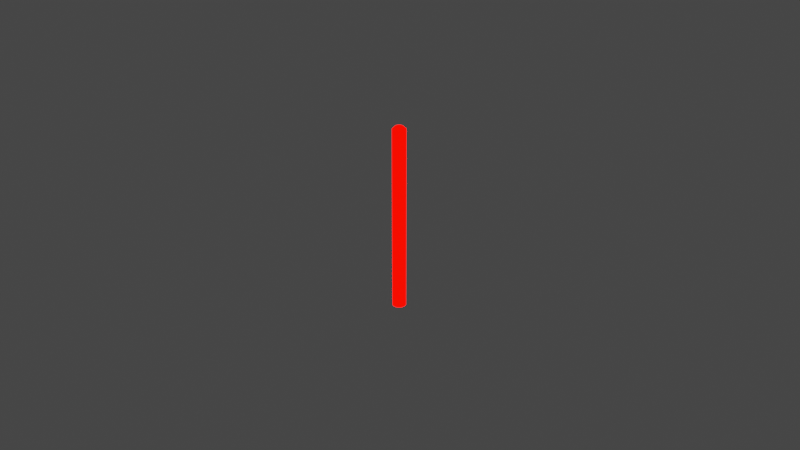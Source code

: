 # Source: laser.blend  (saved by Blender 3.4.6; exported with 4.5.12 LTS)
import bpy
from mathutils import Matrix  # noqa: F401  (used for matrix-valued properties, if any)

bpy.ops.wm.read_factory_settings(use_empty=True)
scene = bpy.context.scene
scene.name = 'Scene'

# ---- collections
col_collection = bpy.data.collections.new('Collection'); scene.collection.children.link(col_collection)

# ---- materials (node trees are filled in below, after node groups)
mat_material_001 = bpy.data.materials.new('Material.001')
mat_material_001.use_transparent_shadow = False

# ---- material node trees
mat_material_001.use_nodes = True; mat_material_001.node_tree.nodes.clear()
_N = mat_material_001.node_tree.nodes; _L = mat_material_001.node_tree.links
n0 = _N.new('ShaderNodeOutputMaterial'); n0.name = 'Material Output'; n0.location = (300, 300)
n1 = _N.new('ShaderNodeEmission'); n1.name = 'Emission'; n1.location = (10, 300)
n1.inputs[0].default_value = (1.0, 0.0008122, 0.0, 1.0)
n1.inputs[1].default_value = 5.0
_L.new(n1.outputs[0], n0.inputs[0])
n0.is_active_output = True

# ---- world
world_world = bpy.data.worlds.new('World'); scene.world = world_world
world_world.use_nodes = True; world_world.node_tree.nodes.clear()
_N = world_world.node_tree.nodes; _L = world_world.node_tree.links
n0 = _N.new('ShaderNodeOutputWorld'); n0.name = 'World Output'; n0.location = (300, 300)
n1 = _N.new('ShaderNodeBackground'); n1.name = 'Background'; n1.location = (10, 300)
n1.inputs[0].default_value = (0.05088, 0.05088, 0.05088, 1.0)
_L.new(n1.outputs[0], n0.inputs[0])
n0.is_active_output = True
world_world.color = (0.05088, 0.05088, 0.05088)
world_world.use_sun_shadow = False
world_world.sun_shadow_jitter_overblur = 0.0

# ---- cameras
cam_camera = bpy.data.cameras.new('Camera')
cam_camera.clip_end = 100.0
cam_camera.ortho_scale = 7.314

# ---- lights
light_light = bpy.data.lights.new('Light', 'POINT')
light_light.transmission_factor = 0.0
light_light.energy = 1000.0
light_light.shadow_soft_size = 0.1
light_light.shadow_maximum_resolution = 0.006
light_light.use_absolute_resolution = True

# ---- meshes
me_cylinder = bpy.data.meshes.new('Cylinder')
me_cylinder.from_pydata([(0.0, 0.07, -1.0), (0.008773, 0.06945, -1.0), (0.01741, 0.0678, -1.0), (0.02577, 0.06508, -1.0), (0.03372, 0.06134, -1.0), (0.04114, 0.05663, -1.0), (0.04792, 0.05103, -1.0), (0.05394, 0.04462, -1.0), (0.0591, 0.03751, -1.0), (0.06334, 0.0298, -1.0), (0.06657, 0.02163, -1.0), (0.06876, 0.01312, -1.0), (0.06986, 0.004395, -1.0), (0.06986, -0.004395, -1.0), (0.06876, -0.01312, -1.0), (0.06657, -0.02163, -1.0), (0.06334, -0.0298, -1.0), (0.0591, -0.03751, -1.0), (0.05394, -0.04462, -1.0), (0.04792, -0.05103, -1.0), (0.04114, -0.05663, -1.0), (0.03372, -0.06134, -1.0), (0.02577, -0.06508, -1.0), (0.01741, -0.0678, -1.0), (0.008773, -0.06945, -1.0), (0.0, -0.07, -1.0), (-0.008773, -0.06945, -1.0), (-0.01741, -0.0678, -1.0), (-0.02577, -0.06508, -1.0), (-0.03372, -0.06134, -1.0), (-0.04114, -0.05663, -1.0), (-0.04792, -0.05103, -1.0), (-0.05394, -0.04462, -1.0), (-0.0591, -0.03751, -1.0), (-0.06334, -0.0298, -1.0), (-0.06657, -0.02163, -1.0), (-0.06876, -0.01312, -1.0), (-0.06986, -0.004395, -1.0), (-0.06986, 0.004395, -1.0), (-0.06876, 0.01312, -1.0), (-0.06657, 0.02163, -1.0), (-0.06334, 0.0298, -1.0), (-0.0591, 0.03751, -1.0), (-0.05394, 0.04462, -1.0), (-0.04792, 0.05103, -1.0), (-0.04114, 0.05663, -1.0), (-0.03372, 0.06134, -1.0), (-0.02577, 0.06508, -1.0), (-0.01741, 0.0678, -1.0), (-0.008773, 0.06945, -1.0), (-1.164e-10, 0.04314, 1.0), (0.0, 0.07, 0.9732), (0.005406, 0.0428, 1.0), (0.008773, 0.06945, 0.9732), (0.01073, 0.04178, 1.0), (0.01741, 0.0678, 0.9732), (0.01588, 0.04011, 1.0), (0.02577, 0.06508, 0.9732), (0.02078, 0.0378, 1.0), (0.03372, 0.06134, 0.9732), (0.02535, 0.0349, 1.0), (0.04114, 0.05663, 0.9732), (0.02953, 0.03144, 1.0), (0.04792, 0.05103, 0.9732), (0.03324, 0.0275, 1.0), (0.05394, 0.04462, 0.9732), (0.03642, 0.02311, 1.0), (0.0591, 0.03751, 0.9732), (0.03903, 0.01837, 1.0), (0.06334, 0.0298, 0.9732), (0.04102, 0.01333, 1.0), (0.06657, 0.02163, 0.9732), (0.04237, 0.008083, 1.0), (0.06876, 0.01312, 0.9732), (0.04305, 0.002709, 1.0), (0.06986, 0.004395, 0.9732), (0.04305, -0.002709, 1.0), (0.06986, -0.004395, 0.9732), (0.04237, -0.008083, 1.0), (0.06876, -0.01312, 0.9732), (0.04102, -0.01333, 1.0), (0.06657, -0.02163, 0.9732), (0.03903, -0.01837, 1.0), (0.06334, -0.0298, 0.9732), (0.03642, -0.02311, 1.0), (0.0591, -0.03751, 0.9732), (0.03324, -0.0275, 1.0), (0.05394, -0.04462, 0.9732), (0.02953, -0.03144, 1.0), (0.04792, -0.05103, 0.9732), (0.02535, -0.0349, 1.0), (0.04114, -0.05663, 0.9732), (0.02078, -0.0378, 1.0), (0.03372, -0.06134, 0.9732), (0.01588, -0.04011, 1.0), (0.02577, -0.06508, 0.9732), (0.01073, -0.04178, 1.0), (0.01741, -0.0678, 0.9732), (0.005406, -0.0428, 1.0), (0.008773, -0.06945, 0.9732), (1.164e-10, -0.04314, 1.0), (0.0, -0.07, 0.9732), (-0.005406, -0.0428, 1.0), (-0.008773, -0.06945, 0.9732), (-0.01073, -0.04178, 1.0), (-0.01741, -0.0678, 0.9732), (-0.01588, -0.04011, 1.0), (-0.02577, -0.06508, 0.9732), (-0.02078, -0.0378, 1.0), (-0.03372, -0.06134, 0.9732), (-0.02535, -0.0349, 1.0), (-0.04114, -0.05663, 0.9732), (-0.02953, -0.03144, 1.0), (-0.04792, -0.05103, 0.9732), (-0.03324, -0.0275, 1.0), (-0.05394, -0.04462, 0.9732), (-0.03642, -0.02311, 1.0), (-0.0591, -0.03751, 0.9732), (-0.03903, -0.01837, 1.0), (-0.06334, -0.0298, 0.9732), (-0.04102, -0.01333, 1.0), (-0.06657, -0.02163, 0.9732), (-0.04237, -0.008083, 1.0), (-0.06876, -0.01312, 0.9732), (-0.04305, -0.002709, 1.0), (-0.06986, -0.004395, 0.9732), (-0.04305, 0.002709, 1.0), (-0.06986, 0.004395, 0.9732), (-0.04237, 0.008083, 1.0), (-0.06876, 0.01312, 0.9732), (-0.04102, 0.01333, 1.0), (-0.06657, 0.02163, 0.9732), (-0.03903, 0.01837, 1.0), (-0.06334, 0.0298, 0.9732), (-0.03642, 0.02311, 1.0), (-0.0591, 0.03751, 0.9732), (-0.03324, 0.0275, 1.0), (-0.05394, 0.04462, 0.9732), (-0.02953, 0.03144, 1.0), (-0.04792, 0.05103, 0.9732), (-0.02535, 0.0349, 1.0), (-0.04114, 0.05663, 0.9732), (-0.02078, 0.0378, 1.0), (-0.03372, 0.06134, 0.9732), (-0.01588, 0.04011, 1.0), (-0.02577, 0.06508, 0.9732), (-0.01073, 0.04178, 1.0), (-0.01741, 0.0678, 0.9732), (-0.005406, 0.0428, 1.0), (-0.008773, 0.06945, 0.9732)], [], [(49, 149, 51, 0), (2, 55, 57, 3), (3, 57, 59, 4), (4, 59, 61, 5), (5, 61, 63, 6), (6, 63, 65, 7), (7, 65, 67, 8), (8, 67, 69, 9), (9, 69, 71, 10), (10, 71, 73, 11), (11, 73, 75, 12), (12, 75, 77, 13), (13, 77, 79, 14), (14, 79, 81, 15), (15, 81, 83, 16), (16, 83, 85, 17), (17, 85, 87, 18), (18, 87, 89, 19), (19, 89, 91, 20), (20, 91, 93, 21), (21, 93, 95, 22), (22, 95, 97, 23), (23, 97, 99, 24), (24, 99, 101, 25), (25, 101, 103, 26), (26, 103, 105, 27), (27, 105, 107, 28), (28, 107, 109, 29), (29, 109, 111, 30), (30, 111, 113, 31), (31, 113, 115, 32), (32, 115, 117, 33), (33, 117, 119, 34), (34, 119, 121, 35), (35, 121, 123, 36), (36, 123, 125, 37), (37, 125, 127, 38), (38, 127, 129, 39), (39, 129, 131, 40), (40, 131, 133, 41), (41, 133, 135, 42), (42, 135, 137, 43), (43, 137, 139, 44), (44, 139, 141, 45), (45, 141, 143, 46), (46, 143, 145, 47), (47, 145, 147, 48), (48, 147, 149, 49), (0, 51, 53, 1), (1, 53, 55, 2), (0, 1, 2, 3, 4, 5, 6, 7, 8, 9, 10, 11, 12, 13, 14, 15, 16, 17, 18, 19, 20, 21, 22, 23, 24, 25, 26, 27, 28, 29, 30, 31, 32, 33, 34, 35, 36, 37, 38, 39, 40, 41, 42, 43, 44, 45, 46, 47, 48, 49), (53, 51, 50, 52), (55, 53, 52, 54), (57, 55, 54, 56), (59, 57, 56, 58), (61, 59, 58, 60), (63, 61, 60, 62), (65, 63, 62, 64), (67, 65, 64, 66), (69, 67, 66, 68), (71, 69, 68, 70), (73, 71, 70, 72), (75, 73, 72, 74), (77, 75, 74, 76), (79, 77, 76, 78), (81, 79, 78, 80), (83, 81, 80, 82), (85, 83, 82, 84), (87, 85, 84, 86), (89, 87, 86, 88), (91, 89, 88, 90), (93, 91, 90, 92), (95, 93, 92, 94), (97, 95, 94, 96), (99, 97, 96, 98), (101, 99, 98, 100), (103, 101, 100, 102), (105, 103, 102, 104), (107, 105, 104, 106), (109, 107, 106, 108), (111, 109, 108, 110), (113, 111, 110, 112), (115, 113, 112, 114), (117, 115, 114, 116), (119, 117, 116, 118), (121, 119, 118, 120), (123, 121, 120, 122), (125, 123, 122, 124), (127, 125, 124, 126), (129, 127, 126, 128), (131, 129, 128, 130), (133, 131, 130, 132), (135, 133, 132, 134), (137, 135, 134, 136), (139, 137, 136, 138), (141, 139, 138, 140), (143, 141, 140, 142), (145, 143, 142, 144), (147, 145, 144, 146), (149, 147, 146, 148), (51, 149, 148, 50), (52, 50, 148, 146, 144, 142, 140, 138, 136, 134, 132, 130, 128, 126, 124, 122, 120, 118, 116, 114, 112, 110, 108, 106, 104, 102, 100, 98, 96, 94, 92, 90, 88, 86, 84, 82, 80, 78, 76, 74, 72, 70, 68, 66, 64, 62, 60, 58, 56, 54)])
me_cylinder.polygons.foreach_set('use_smooth', [True] * 102)
_uv = me_cylinder.uv_layers.new(name='UVMap')
_uv.uv.foreach_set('vector', [0.02, 0.5, 0.02, 0.9933, 3.874e-07, 0.9933, 3.874e-07, 0.5, 0.96, 0.5, 0.96, 0.9933, 0.94, 0.9933, 0.94, 0.5, 0.94, 0.5, 0.94, 0.9933, 0.92, 0.9933, 0.92, 0.5, 0.92, 0.5, 0.92, 0.9933, 0.9, 0.9933, 0.9, 0.5, 0.9, 0.5, 0.9, 0.9933, 0.88, 0.9933, 0.88, 0.5, 0.88, 0.5, 0.88, 0.9933, 0.86, 0.9933, 0.86, 0.5, 0.86, 0.5, 0.86, 0.9933, 0.84, 0.9933, 0.84, 0.5, 0.84, 0.5, 0.84, 0.9933, 0.82, 0.9933, 0.82, 0.5, 0.82, 0.5, 0.82, 0.9933, 0.8, 0.9933, 0.8, 0.5, 0.8, 0.5, 0.8, 0.9933, 0.78, 0.9933, 0.78, 0.5, 0.78, 0.5, 0.78, 0.9933, 0.76, 0.9933, 0.76, 0.5, 0.76, 0.5, 0.76, 0.9933, 0.74, 0.9933, 0.74, 0.5, 0.74, 0.5, 0.74, 0.9933, 0.72, 0.9933, 0.72, 0.5, 0.72, 0.5, 0.72, 0.9933, 0.7, 0.9933, 0.7, 0.5, 0.7, 0.5, 0.7, 0.9933, 0.68, 0.9933, 0.68, 0.5, 0.68, 0.5, 0.68, 0.9933, 0.66, 0.9933, 0.66, 0.5, 0.66, 0.5, 0.66, 0.9933, 0.64, 0.9933, 0.64, 0.5, 0.64, 0.5, 0.64, 0.9933, 0.62, 0.9933, 0.62, 0.5, 0.62, 0.5, 0.62, 0.9933, 0.6, 0.9933, 0.6, 0.5, 0.6, 0.5, 0.6, 0.9933, 0.58, 0.9933, 0.58, 0.5, 0.58, 0.5, 0.58, 0.9933, 0.56, 0.9933, 0.56, 0.5, 0.56, 0.5, 0.56, 0.9933, 0.54, 0.9933, 0.54, 0.5, 0.54, 0.5, 0.54, 0.9933, 0.52, 0.9933, 0.52, 0.5, 0.52, 0.5, 0.52, 0.9933, 0.5, 0.9933, 0.5, 0.5, 0.5, 0.5, 0.5, 0.9933, 0.48, 0.9933, 0.48, 0.5, 0.48, 0.5, 0.48, 0.9933, 0.46, 0.9933, 0.46, 0.5, 0.46, 0.5, 0.46, 0.9933, 0.44, 0.9933, 0.44, 0.5, 0.44, 0.5, 0.44, 0.9933, 0.42, 0.9933, 0.42, 0.5, 0.42, 0.5, 0.42, 0.9933, 0.4, 0.9933, 0.4, 0.5, 0.4, 0.5, 0.4, 0.9933, 0.38, 0.9933, 0.38, 0.5, 0.38, 0.5, 0.38, 0.9933, 0.36, 0.9933, 0.36, 0.5, 0.36, 0.5, 0.36, 0.9933, 0.34, 0.9933, 0.34, 0.5, 0.34, 0.5, 0.34, 0.9933, 0.32, 0.9933, 0.32, 0.5, 0.32, 0.5, 0.32, 0.9933, 0.3, 0.9933, 0.3, 0.5, 0.3, 0.5, 0.3, 0.9933, 0.28, 0.9933, 0.28, 0.5, 0.28, 0.5, 0.28, 0.9933, 0.26, 0.9933, 0.26, 0.5, 0.26, 0.5, 0.26, 0.9933, 0.24, 0.9933, 0.24, 0.5, 0.24, 0.5, 0.24, 0.9933, 0.22, 0.9933, 0.22, 0.5, 0.22, 0.5, 0.22, 0.9933, 0.2, 0.9933, 0.2, 0.5, 0.2, 0.5, 0.2, 0.9933, 0.18, 0.9933, 0.18, 0.5, 0.18, 0.5, 0.18, 0.9933, 0.16, 0.9933, 0.16, 0.5, 0.16, 0.5, 0.16, 0.9933, 0.14, 0.9933, 0.14, 0.5, 0.14, 0.5, 0.14, 0.9933, 0.12, 0.9933, 0.12, 0.5, 0.12, 0.5, 0.12, 0.9933, 0.1, 0.9933, 0.1, 0.5, 0.1, 0.5, 0.1, 0.9933, 0.08, 0.9933, 0.08, 0.5, 0.08, 0.5, 0.08, 0.9933, 0.06, 0.9933, 0.06, 0.5, 0.06, 0.5, 0.06, 0.9933, 0.04, 0.9933, 0.04, 0.5, 0.04, 0.5, 0.04, 0.9933, 0.02, 0.9933, 0.02, 0.5, 1.0, 0.5, 1.0, 0.9933, 0.98, 0.9933, 0.98, 0.5, 0.98, 0.5, 0.98, 0.9933, 0.96, 0.9933, 0.96, 0.5, 0.75, 0.49, 0.7801, 0.4881, 0.8097, 0.4825, 0.8383, 0.4731, 0.8656, 0.4603, 0.8911, 0.4442, 0.9143, 0.425, 0.9349, 0.403, 0.9526, 0.3786, 0.9672, 0.3522, 0.9783, 0.3242, 0.9857, 0.295, 0.9895, 0.2651, 0.9895, 0.2349, 0.9857, 0.205, 0.9783, 0.1758, 0.9672, 0.1478, 0.9526, 0.1214, 0.9349, 0.09702, 0.9143, 0.07505, 0.8911, 0.05584, 0.8656, 0.03969, 0.8383, 0.02685, 0.8097, 0.01754, 0.7801, 0.01189, 0.75, 0.01, 0.7199, 0.01189, 0.6903, 0.01754, 0.6617, 0.02685, 0.6344, 0.03969, 0.6089, 0.05584, 0.5857, 0.07505, 0.5651, 0.09702, 0.5474, 0.1214, 0.5328, 0.1478, 0.5217, 0.1758, 0.5143, 0.205, 0.5105, 0.2349, 0.5105, 0.2651, 0.5143, 0.295, 0.5217, 0.3242, 0.5328, 0.3522, 0.5474, 0.3786, 0.5651, 0.403, 0.5857, 0.425, 0.6089, 0.4442, 0.6344, 0.4603, 0.6617, 0.4731, 0.6903, 0.4825, 0.7199, 0.4881, 0.2801, 0.4881, 0.25, 0.49, 0.25, 0.3979, 0.2685, 0.3967, 0.3097, 0.4825, 0.2801, 0.4881, 0.2685, 0.3967, 0.2868, 0.3932, 0.3383, 0.4731, 0.3097, 0.4825, 0.2868, 0.3932, 0.3044, 0.3875, 0.3656, 0.4603, 0.3383, 0.4731, 0.3044, 0.3875, 0.3212, 0.3796, 0.3911, 0.4442, 0.3656, 0.4603, 0.3212, 0.3796, 0.3369, 0.3696, 0.4143, 0.425, 0.3911, 0.4442, 0.3369, 0.3696, 0.3512, 0.3578, 0.4349, 0.403, 0.4143, 0.425, 0.3512, 0.3578, 0.364, 0.3443, 0.4526, 0.3786, 0.4349, 0.403, 0.364, 0.3443, 0.3749, 0.3292, 0.4672, 0.3522, 0.4526, 0.3786, 0.3749, 0.3292, 0.3838, 0.313, 0.4783, 0.3242, 0.4672, 0.3522, 0.3838, 0.313, 0.3907, 0.2957, 0.4857, 0.295, 0.4783, 0.3242, 0.3907, 0.2957, 0.3953, 0.2777, 0.4895, 0.2651, 0.4857, 0.295, 0.3953, 0.2777, 0.3976, 0.2593, 0.4895, 0.2349, 0.4895, 0.2651, 0.3976, 0.2593, 0.3976, 0.2407, 0.4857, 0.205, 0.4895, 0.2349, 0.3976, 0.2407, 0.3953, 0.2223, 0.4783, 0.1758, 0.4857, 0.205, 0.3953, 0.2223, 0.3907, 0.2043, 0.4672, 0.1478, 0.4783, 0.1758, 0.3907, 0.2043, 0.3838, 0.187, 0.4526, 0.1214, 0.4672, 0.1478, 0.3838, 0.187, 0.3749, 0.1708, 0.4349, 0.09702, 0.4526, 0.1214, 0.3749, 0.1708, 0.364, 0.1557, 0.4143, 0.07505, 0.4349, 0.09702, 0.364, 0.1557, 0.3512, 0.1422, 0.3911, 0.05584, 0.4143, 0.07505, 0.3512, 0.1422, 0.3369, 0.1304, 0.3656, 0.03969, 0.3911, 0.05584, 0.3369, 0.1304, 0.3212, 0.1204, 0.3383, 0.02685, 0.3656, 0.03969, 0.3212, 0.1204, 0.3044, 0.1125, 0.3097, 0.01754, 0.3383, 0.02685, 0.3044, 0.1125, 0.2868, 0.1068, 0.2801, 0.01189, 0.3097, 0.01754, 0.2868, 0.1068, 0.2685, 0.1033, 0.25, 0.01, 0.2801, 0.01189, 0.2685, 0.1033, 0.25, 0.1021, 0.2199, 0.01189, 0.25, 0.01, 0.25, 0.1021, 0.2315, 0.1033, 0.1903, 0.01754, 0.2199, 0.01189, 0.2315, 0.1033, 0.2132, 0.1068, 0.1617, 0.02685, 0.1903, 0.01754, 0.2132, 0.1068, 0.1956, 0.1125, 0.1344, 0.03969, 0.1617, 0.02685, 0.1956, 0.1125, 0.1788, 0.1204, 0.1089, 0.05584, 0.1344, 0.03969, 0.1788, 0.1204, 0.1631, 0.1304, 0.08571, 0.07505, 0.1089, 0.05584, 0.1631, 0.1304, 0.1488, 0.1422, 0.06508, 0.09702, 0.08571, 0.07505, 0.1488, 0.1422, 0.136, 0.1557, 0.04736, 0.1214, 0.06508, 0.09702, 0.136, 0.1557, 0.1251, 0.1708, 0.03284, 0.1478, 0.04736, 0.1214, 0.1251, 0.1708, 0.1162, 0.187, 0.02175, 0.1758, 0.03284, 0.1478, 0.1162, 0.187, 0.1093, 0.2043, 0.01425, 0.205, 0.02175, 0.1758, 0.1093, 0.2043, 0.1047, 0.2223, 0.01047, 0.2349, 0.01425, 0.205, 0.1047, 0.2223, 0.1024, 0.2407, 0.01047, 0.2651, 0.01047, 0.2349, 0.1024, 0.2407, 0.1024, 0.2593, 0.01425, 0.295, 0.01047, 0.2651, 0.1024, 0.2593, 0.1047, 0.2777, 0.02175, 0.3242, 0.01425, 0.295, 0.1047, 0.2777, 0.1093, 0.2957, 0.03284, 0.3522, 0.02175, 0.3242, 0.1093, 0.2957, 0.1162, 0.313, 0.04736, 0.3786, 0.03284, 0.3522, 0.1162, 0.313, 0.1251, 0.3292, 0.06508, 0.403, 0.04736, 0.3786, 0.1251, 0.3292, 0.136, 0.3443, 0.08571, 0.425, 0.06508, 0.403, 0.136, 0.3443, 0.1488, 0.3578, 0.1089, 0.4442, 0.08571, 0.425, 0.1488, 0.3578, 0.1631, 0.3696, 0.1344, 0.4603, 0.1089, 0.4442, 0.1631, 0.3696, 0.1788, 0.3796, 0.1617, 0.4731, 0.1344, 0.4603, 0.1788, 0.3796, 0.1956, 0.3875, 0.1903, 0.4825, 0.1617, 0.4731, 0.1956, 0.3875, 0.2132, 0.3932, 0.2199, 0.4881, 0.1903, 0.4825, 0.2132, 0.3932, 0.2315, 0.3967, 0.25, 0.49, 0.2199, 0.4881, 0.2315, 0.3967, 0.25, 0.3979, 0.2685, 0.3967, 0.25, 0.3979, 0.2315, 0.3967, 0.2132, 0.3932, 0.1956, 0.3875, 0.1788, 0.3796, 0.1631, 0.3696, 0.1488, 0.3578, 0.136, 0.3443, 0.1251, 0.3292, 0.1162, 0.313, 0.1093, 0.2957, 0.1047, 0.2777, 0.1024, 0.2593, 0.1024, 0.2407, 0.1047, 0.2223, 0.1093, 0.2043, 0.1162, 0.187, 0.1251, 0.1708, 0.136, 0.1557, 0.1488, 0.1422, 0.1631, 0.1304, 0.1788, 0.1204, 0.1956, 0.1125, 0.2132, 0.1068, 0.2315, 0.1033, 0.25, 0.1021, 0.2685, 0.1033, 0.2868, 0.1068, 0.3044, 0.1125, 0.3212, 0.1204, 0.3369, 0.1304, 0.3512, 0.1422, 0.364, 0.1557, 0.3749, 0.1708, 0.3838, 0.187, 0.3907, 0.2043, 0.3953, 0.2223, 0.3976, 0.2407, 0.3976, 0.2593, 0.3953, 0.2777, 0.3907, 0.2957, 0.3838, 0.313, 0.3749, 0.3292, 0.364, 0.3443, 0.3512, 0.3578, 0.3369, 0.3696, 0.3212, 0.3796, 0.3044, 0.3875, 0.2868, 0.3932])
me_cylinder.materials.append(mat_material_001)
me_cylinder.update()

# ---- objects
ob_light = bpy.data.objects.new('Light', light_light)
ob_camera = bpy.data.objects.new('Camera', cam_camera)
ob_cylinder = bpy.data.objects.new('Cylinder', me_cylinder)

# ---- transforms, parenting, visibility, modifiers, constraints
ob_light.location = (4.076, 1.005, 5.904)
ob_light.rotation_euler = (0.6503, 0.05522, 1.866)
ob_light.lock_rotations_4d = False
ob_light.empty_display_type = 'ARROWS'
ob_light.color = (0.0, 0.0, 0.0, 0.0)
ob_light.lineart.crease_threshold = 0.0
ob_camera.location = (7.359, -6.926, 4.958)
ob_camera.rotation_euler = (1.109, 0.0, 0.8149)
ob_camera.lock_rotations_4d = False
ob_camera.empty_display_type = 'ARROWS'
ob_camera.color = (0.0, 0.0, 0.0, 0.0)
ob_camera.display_type = 'WIRE'
ob_camera.lineart.crease_threshold = 0.0
ob_cylinder.location = (0.0, 0.0, 0.0)

# ---- collection membership
col_collection.objects.link(ob_light)
col_collection.objects.link(ob_camera)
col_collection.objects.link(ob_cylinder)

# ---- scene / render settings (as saved in the file)
scene.camera = ob_camera
scene.frame_start = 1; scene.frame_end = 250; scene.frame_set(1)
scene.render.engine = 'BLENDER_EEVEE_NEXT'
scene.cycles.sampling_pattern = 'TABULATED_SOBOL'
scene.cycles.use_light_tree = False
scene.eevee.use_gtao = True
scene.view_settings.view_transform = 'Filmic'
bpy.context.view_layer.update()
